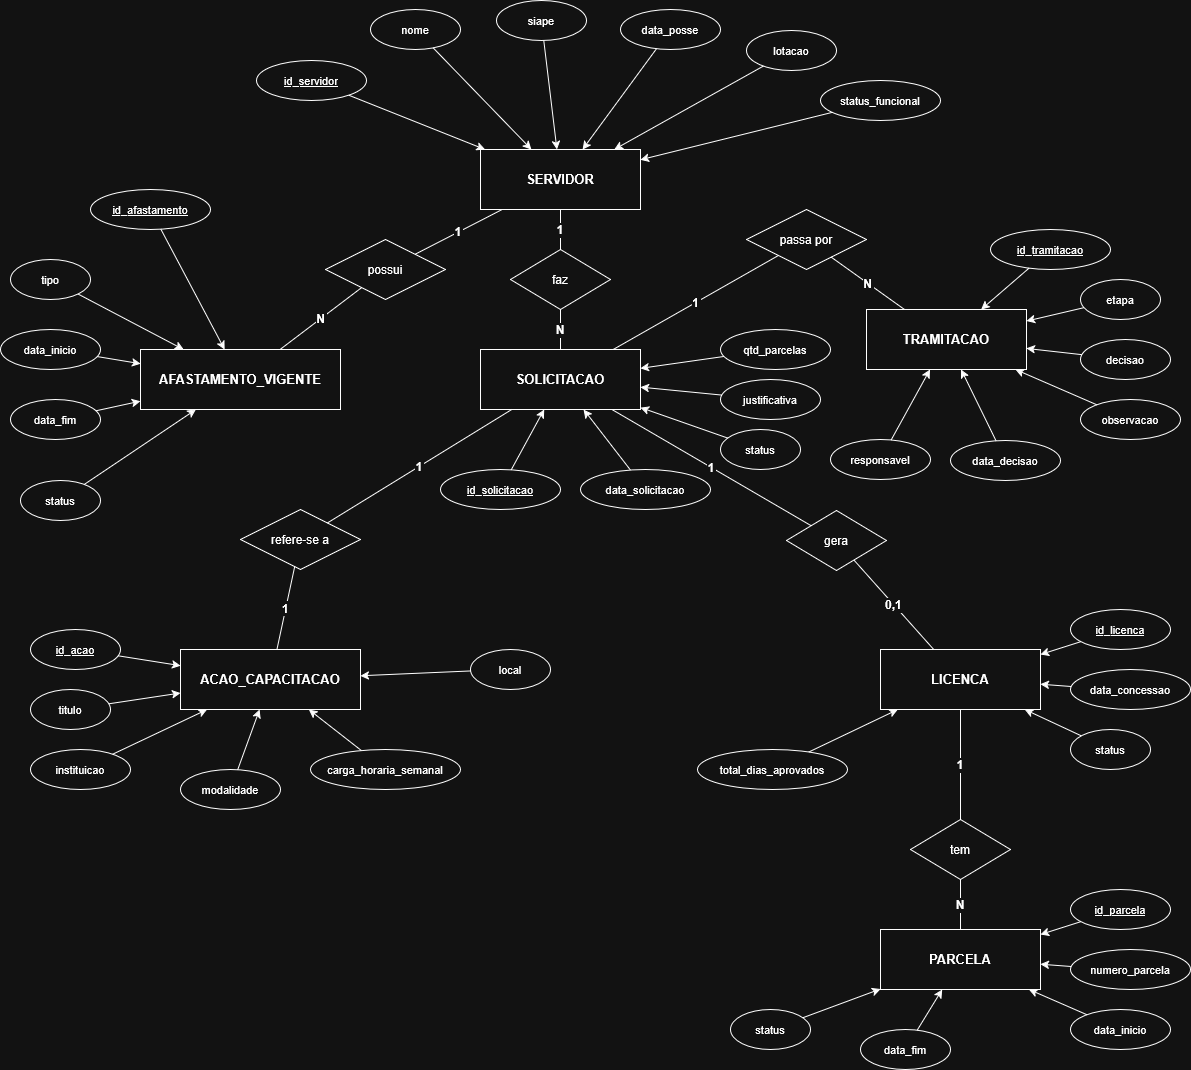

The diagram above was exported from draw.io. Its source (the exported page's mxGraphModel, read from the mxfile embedded in the PNG):
<mxGraphModel dx="1713" dy="780" grid="1" gridSize="10" guides="1" tooltips="1" connect="1" arrows="1" fold="1" page="1" pageScale="1" pageWidth="827" pageHeight="1169" math="0" shadow="0">
  <root>
    <mxCell id="0" />
    <mxCell id="1" parent="0" />
    <mxCell id="CBY4Z4Dv_NK7IEB5n5EN-1" parent="1" style="rounded=0;whiteSpace=wrap;html=1;fontStyle=1;fontSize=13;" value="SERVIDOR" vertex="1">
      <mxGeometry height="60" width="160" x="1024" y="559" as="geometry" />
    </mxCell>
    <mxCell id="CBY4Z4Dv_NK7IEB5n5EN-2" parent="1" style="ellipse;whiteSpace=wrap;html=1;fontSize=11;fontStyle=4;" value="id_servidor" vertex="1">
      <mxGeometry height="40" width="110" x="800" y="470" as="geometry" />
    </mxCell>
    <mxCell id="CBY4Z4Dv_NK7IEB5n5EN-3" edge="1" parent="1" source="CBY4Z4Dv_NK7IEB5n5EN-2" style="edgeStyle=none;" target="CBY4Z4Dv_NK7IEB5n5EN-1">
      <mxGeometry relative="1" as="geometry" />
    </mxCell>
    <mxCell id="CBY4Z4Dv_NK7IEB5n5EN-4" parent="1" style="ellipse;whiteSpace=wrap;html=1;fontSize=11;" value="nome" vertex="1">
      <mxGeometry height="40" width="90" x="914" y="419" as="geometry" />
    </mxCell>
    <mxCell id="CBY4Z4Dv_NK7IEB5n5EN-5" edge="1" parent="1" source="CBY4Z4Dv_NK7IEB5n5EN-4" style="edgeStyle=none;" target="CBY4Z4Dv_NK7IEB5n5EN-1">
      <mxGeometry relative="1" as="geometry" />
    </mxCell>
    <mxCell id="CBY4Z4Dv_NK7IEB5n5EN-6" parent="1" style="ellipse;whiteSpace=wrap;html=1;fontSize=11;" value="siape" vertex="1">
      <mxGeometry height="40" width="90" x="1040" y="410" as="geometry" />
    </mxCell>
    <mxCell id="CBY4Z4Dv_NK7IEB5n5EN-7" edge="1" parent="1" source="CBY4Z4Dv_NK7IEB5n5EN-6" style="edgeStyle=none;" target="CBY4Z4Dv_NK7IEB5n5EN-1">
      <mxGeometry relative="1" as="geometry" />
    </mxCell>
    <mxCell id="CBY4Z4Dv_NK7IEB5n5EN-8" parent="1" style="ellipse;whiteSpace=wrap;html=1;fontSize=11;" value="data_posse" vertex="1">
      <mxGeometry height="40" width="100" x="1164" y="419" as="geometry" />
    </mxCell>
    <mxCell id="CBY4Z4Dv_NK7IEB5n5EN-9" edge="1" parent="1" source="CBY4Z4Dv_NK7IEB5n5EN-8" style="edgeStyle=none;" target="CBY4Z4Dv_NK7IEB5n5EN-1">
      <mxGeometry relative="1" as="geometry" />
    </mxCell>
    <mxCell id="CBY4Z4Dv_NK7IEB5n5EN-10" parent="1" style="ellipse;whiteSpace=wrap;html=1;fontSize=11;" value="lotacao" vertex="1">
      <mxGeometry height="40" width="90" x="1290" y="440" as="geometry" />
    </mxCell>
    <mxCell id="CBY4Z4Dv_NK7IEB5n5EN-11" edge="1" parent="1" source="CBY4Z4Dv_NK7IEB5n5EN-10" style="edgeStyle=none;" target="CBY4Z4Dv_NK7IEB5n5EN-1">
      <mxGeometry relative="1" as="geometry" />
    </mxCell>
    <mxCell id="CBY4Z4Dv_NK7IEB5n5EN-12" parent="1" style="ellipse;whiteSpace=wrap;html=1;fontSize=11;" value="status_funcional" vertex="1">
      <mxGeometry height="40" width="120" x="1364" y="490" as="geometry" />
    </mxCell>
    <mxCell id="CBY4Z4Dv_NK7IEB5n5EN-13" edge="1" parent="1" source="CBY4Z4Dv_NK7IEB5n5EN-12" style="edgeStyle=none;" target="CBY4Z4Dv_NK7IEB5n5EN-1">
      <mxGeometry relative="1" as="geometry" />
    </mxCell>
    <mxCell id="CBY4Z4Dv_NK7IEB5n5EN-14" parent="1" style="rounded=0;whiteSpace=wrap;html=1;fontStyle=1;fontSize=13;" value="AFASTAMENTO_VIGENTE" vertex="1">
      <mxGeometry height="60" width="200" x="684" y="759" as="geometry" />
    </mxCell>
    <mxCell id="CBY4Z4Dv_NK7IEB5n5EN-15" parent="1" style="ellipse;whiteSpace=wrap;html=1;fontSize=11;fontStyle=4;" value="id_afastamento" vertex="1">
      <mxGeometry height="40" width="120" x="634" y="599" as="geometry" />
    </mxCell>
    <mxCell id="CBY4Z4Dv_NK7IEB5n5EN-16" edge="1" parent="1" source="CBY4Z4Dv_NK7IEB5n5EN-15" style="edgeStyle=none;" target="CBY4Z4Dv_NK7IEB5n5EN-14">
      <mxGeometry relative="1" as="geometry" />
    </mxCell>
    <mxCell id="CBY4Z4Dv_NK7IEB5n5EN-17" parent="1" style="ellipse;whiteSpace=wrap;html=1;fontSize=11;" value="tipo" vertex="1">
      <mxGeometry height="40" width="80" x="554" y="669" as="geometry" />
    </mxCell>
    <mxCell id="CBY4Z4Dv_NK7IEB5n5EN-18" edge="1" parent="1" source="CBY4Z4Dv_NK7IEB5n5EN-17" style="edgeStyle=none;" target="CBY4Z4Dv_NK7IEB5n5EN-14">
      <mxGeometry relative="1" as="geometry" />
    </mxCell>
    <mxCell id="CBY4Z4Dv_NK7IEB5n5EN-19" parent="1" style="ellipse;whiteSpace=wrap;html=1;fontSize=11;" value="data_inicio" vertex="1">
      <mxGeometry height="40" width="100" x="544" y="739" as="geometry" />
    </mxCell>
    <mxCell id="CBY4Z4Dv_NK7IEB5n5EN-20" edge="1" parent="1" source="CBY4Z4Dv_NK7IEB5n5EN-19" style="edgeStyle=none;" target="CBY4Z4Dv_NK7IEB5n5EN-14">
      <mxGeometry relative="1" as="geometry" />
    </mxCell>
    <mxCell id="CBY4Z4Dv_NK7IEB5n5EN-21" parent="1" style="ellipse;whiteSpace=wrap;html=1;fontSize=11;" value="data_fim" vertex="1">
      <mxGeometry height="40" width="90" x="554" y="809" as="geometry" />
    </mxCell>
    <mxCell id="CBY4Z4Dv_NK7IEB5n5EN-22" edge="1" parent="1" source="CBY4Z4Dv_NK7IEB5n5EN-21" style="edgeStyle=none;" target="CBY4Z4Dv_NK7IEB5n5EN-14">
      <mxGeometry relative="1" as="geometry" />
    </mxCell>
    <mxCell id="CBY4Z4Dv_NK7IEB5n5EN-23" parent="1" style="ellipse;whiteSpace=wrap;html=1;fontSize=11;" value="status" vertex="1">
      <mxGeometry height="40" width="80" x="564" y="890" as="geometry" />
    </mxCell>
    <mxCell id="CBY4Z4Dv_NK7IEB5n5EN-24" edge="1" parent="1" source="CBY4Z4Dv_NK7IEB5n5EN-23" style="edgeStyle=none;" target="CBY4Z4Dv_NK7IEB5n5EN-14">
      <mxGeometry relative="1" as="geometry" />
    </mxCell>
    <mxCell id="CBY4Z4Dv_NK7IEB5n5EN-25" parent="1" style="rhombus;whiteSpace=wrap;html=1;fontSize=12;" value="possui" vertex="1">
      <mxGeometry height="60" width="120" x="869" y="649" as="geometry" />
    </mxCell>
    <mxCell id="CBY4Z4Dv_NK7IEB5n5EN-26" edge="1" parent="1" source="CBY4Z4Dv_NK7IEB5n5EN-1" style="edgeStyle=none;endArrow=none;fontSize=12;fontStyle=1;" target="CBY4Z4Dv_NK7IEB5n5EN-25" value="1">
      <mxGeometry relative="1" as="geometry" />
    </mxCell>
    <mxCell id="CBY4Z4Dv_NK7IEB5n5EN-27" edge="1" parent="1" source="CBY4Z4Dv_NK7IEB5n5EN-25" style="edgeStyle=none;endArrow=none;fontSize=12;fontStyle=1;" target="CBY4Z4Dv_NK7IEB5n5EN-14" value="N">
      <mxGeometry relative="1" as="geometry" />
    </mxCell>
    <mxCell id="CBY4Z4Dv_NK7IEB5n5EN-28" parent="1" style="rounded=0;whiteSpace=wrap;html=1;fontStyle=1;fontSize=13;" value="SOLICITACAO" vertex="1">
      <mxGeometry height="60" width="160" x="1024" y="759" as="geometry" />
    </mxCell>
    <mxCell id="CBY4Z4Dv_NK7IEB5n5EN-29" parent="1" style="ellipse;whiteSpace=wrap;html=1;fontSize=11;fontStyle=4;" value="id_solicitacao" vertex="1">
      <mxGeometry height="40" width="120" x="984" y="879" as="geometry" />
    </mxCell>
    <mxCell id="CBY4Z4Dv_NK7IEB5n5EN-30" edge="1" parent="1" source="CBY4Z4Dv_NK7IEB5n5EN-29" style="edgeStyle=none;" target="CBY4Z4Dv_NK7IEB5n5EN-28">
      <mxGeometry relative="1" as="geometry" />
    </mxCell>
    <mxCell id="CBY4Z4Dv_NK7IEB5n5EN-31" parent="1" style="ellipse;whiteSpace=wrap;html=1;fontSize=11;" value="data_solicitacao" vertex="1">
      <mxGeometry height="40" width="130" x="1124" y="879" as="geometry" />
    </mxCell>
    <mxCell id="CBY4Z4Dv_NK7IEB5n5EN-32" edge="1" parent="1" source="CBY4Z4Dv_NK7IEB5n5EN-31" style="edgeStyle=none;" target="CBY4Z4Dv_NK7IEB5n5EN-28">
      <mxGeometry relative="1" as="geometry" />
    </mxCell>
    <mxCell id="CBY4Z4Dv_NK7IEB5n5EN-33" parent="1" style="ellipse;whiteSpace=wrap;html=1;fontSize=11;" value="status" vertex="1">
      <mxGeometry height="40" width="80" x="1264" y="839" as="geometry" />
    </mxCell>
    <mxCell id="CBY4Z4Dv_NK7IEB5n5EN-34" edge="1" parent="1" source="CBY4Z4Dv_NK7IEB5n5EN-33" style="edgeStyle=none;" target="CBY4Z4Dv_NK7IEB5n5EN-28">
      <mxGeometry relative="1" as="geometry" />
    </mxCell>
    <mxCell id="CBY4Z4Dv_NK7IEB5n5EN-35" parent="1" style="ellipse;whiteSpace=wrap;html=1;fontSize=11;" value="justificativa" vertex="1">
      <mxGeometry height="40" width="100" x="1264" y="789" as="geometry" />
    </mxCell>
    <mxCell id="CBY4Z4Dv_NK7IEB5n5EN-36" edge="1" parent="1" source="CBY4Z4Dv_NK7IEB5n5EN-35" style="edgeStyle=none;" target="CBY4Z4Dv_NK7IEB5n5EN-28">
      <mxGeometry relative="1" as="geometry" />
    </mxCell>
    <mxCell id="CBY4Z4Dv_NK7IEB5n5EN-37" parent="1" style="ellipse;whiteSpace=wrap;html=1;fontSize=11;" value="qtd_parcelas" vertex="1">
      <mxGeometry height="40" width="110" x="1264" y="739" as="geometry" />
    </mxCell>
    <mxCell id="CBY4Z4Dv_NK7IEB5n5EN-38" edge="1" parent="1" source="CBY4Z4Dv_NK7IEB5n5EN-37" style="edgeStyle=none;" target="CBY4Z4Dv_NK7IEB5n5EN-28">
      <mxGeometry relative="1" as="geometry" />
    </mxCell>
    <mxCell id="CBY4Z4Dv_NK7IEB5n5EN-39" parent="1" style="rhombus;whiteSpace=wrap;html=1;fontSize=12;" value="faz" vertex="1">
      <mxGeometry height="60" width="100" x="1054" y="659" as="geometry" />
    </mxCell>
    <mxCell id="CBY4Z4Dv_NK7IEB5n5EN-40" edge="1" parent="1" source="CBY4Z4Dv_NK7IEB5n5EN-1" style="edgeStyle=none;endArrow=none;fontSize=12;fontStyle=1;" target="CBY4Z4Dv_NK7IEB5n5EN-39" value="1">
      <mxGeometry relative="1" as="geometry" />
    </mxCell>
    <mxCell id="CBY4Z4Dv_NK7IEB5n5EN-41" edge="1" parent="1" source="CBY4Z4Dv_NK7IEB5n5EN-39" style="edgeStyle=none;endArrow=none;fontSize=12;fontStyle=1;" target="CBY4Z4Dv_NK7IEB5n5EN-28" value="N">
      <mxGeometry relative="1" as="geometry" />
    </mxCell>
    <mxCell id="CBY4Z4Dv_NK7IEB5n5EN-42" parent="1" style="rounded=0;whiteSpace=wrap;html=1;fontStyle=1;fontSize=13;" value="ACAO_CAPACITACAO" vertex="1">
      <mxGeometry height="60" width="180" x="724" y="1059" as="geometry" />
    </mxCell>
    <mxCell id="CBY4Z4Dv_NK7IEB5n5EN-43" parent="1" style="ellipse;whiteSpace=wrap;html=1;fontSize=11;fontStyle=4;" value="id_acao" vertex="1">
      <mxGeometry height="40" width="90" x="574" y="1039" as="geometry" />
    </mxCell>
    <mxCell id="CBY4Z4Dv_NK7IEB5n5EN-44" edge="1" parent="1" source="CBY4Z4Dv_NK7IEB5n5EN-43" style="edgeStyle=none;" target="CBY4Z4Dv_NK7IEB5n5EN-42">
      <mxGeometry relative="1" as="geometry" />
    </mxCell>
    <mxCell id="CBY4Z4Dv_NK7IEB5n5EN-45" parent="1" style="ellipse;whiteSpace=wrap;html=1;fontSize=11;" value="titulo" vertex="1">
      <mxGeometry height="40" width="80" x="574" y="1099" as="geometry" />
    </mxCell>
    <mxCell id="CBY4Z4Dv_NK7IEB5n5EN-46" edge="1" parent="1" source="CBY4Z4Dv_NK7IEB5n5EN-45" style="edgeStyle=none;" target="CBY4Z4Dv_NK7IEB5n5EN-42">
      <mxGeometry relative="1" as="geometry" />
    </mxCell>
    <mxCell id="CBY4Z4Dv_NK7IEB5n5EN-47" parent="1" style="ellipse;whiteSpace=wrap;html=1;fontSize=11;" value="instituicao" vertex="1">
      <mxGeometry height="40" width="100" x="574" y="1159" as="geometry" />
    </mxCell>
    <mxCell id="CBY4Z4Dv_NK7IEB5n5EN-48" edge="1" parent="1" source="CBY4Z4Dv_NK7IEB5n5EN-47" style="edgeStyle=none;" target="CBY4Z4Dv_NK7IEB5n5EN-42">
      <mxGeometry relative="1" as="geometry" />
    </mxCell>
    <mxCell id="CBY4Z4Dv_NK7IEB5n5EN-49" parent="1" style="ellipse;whiteSpace=wrap;html=1;fontSize=11;" value="modalidade" vertex="1">
      <mxGeometry height="40" width="100" x="724" y="1179" as="geometry" />
    </mxCell>
    <mxCell id="CBY4Z4Dv_NK7IEB5n5EN-50" edge="1" parent="1" source="CBY4Z4Dv_NK7IEB5n5EN-49" style="edgeStyle=none;" target="CBY4Z4Dv_NK7IEB5n5EN-42">
      <mxGeometry relative="1" as="geometry" />
    </mxCell>
    <mxCell id="CBY4Z4Dv_NK7IEB5n5EN-51" parent="1" style="ellipse;whiteSpace=wrap;html=1;fontSize=11;" value="carga_horaria_semanal" vertex="1">
      <mxGeometry height="40" width="150" x="854" y="1159" as="geometry" />
    </mxCell>
    <mxCell id="CBY4Z4Dv_NK7IEB5n5EN-52" edge="1" parent="1" source="CBY4Z4Dv_NK7IEB5n5EN-51" style="edgeStyle=none;" target="CBY4Z4Dv_NK7IEB5n5EN-42">
      <mxGeometry relative="1" as="geometry" />
    </mxCell>
    <mxCell id="CBY4Z4Dv_NK7IEB5n5EN-53" parent="1" style="ellipse;whiteSpace=wrap;html=1;fontSize=11;" value="local" vertex="1">
      <mxGeometry height="40" width="80" x="1014" y="1059" as="geometry" />
    </mxCell>
    <mxCell id="CBY4Z4Dv_NK7IEB5n5EN-54" edge="1" parent="1" source="CBY4Z4Dv_NK7IEB5n5EN-53" style="edgeStyle=none;" target="CBY4Z4Dv_NK7IEB5n5EN-42">
      <mxGeometry relative="1" as="geometry" />
    </mxCell>
    <mxCell id="CBY4Z4Dv_NK7IEB5n5EN-55" parent="1" style="rhombus;whiteSpace=wrap;html=1;fontSize=12;" value="refere-se a" vertex="1">
      <mxGeometry height="60" width="120" x="784" y="919" as="geometry" />
    </mxCell>
    <mxCell id="CBY4Z4Dv_NK7IEB5n5EN-56" edge="1" parent="1" source="CBY4Z4Dv_NK7IEB5n5EN-28" style="edgeStyle=none;endArrow=none;fontSize=12;fontStyle=1;" target="CBY4Z4Dv_NK7IEB5n5EN-55" value="1">
      <mxGeometry relative="1" as="geometry" />
    </mxCell>
    <mxCell id="CBY4Z4Dv_NK7IEB5n5EN-57" edge="1" parent="1" source="CBY4Z4Dv_NK7IEB5n5EN-55" style="edgeStyle=none;endArrow=none;fontSize=12;fontStyle=1;" target="CBY4Z4Dv_NK7IEB5n5EN-42" value="1">
      <mxGeometry relative="1" as="geometry" />
    </mxCell>
    <mxCell id="CBY4Z4Dv_NK7IEB5n5EN-58" parent="1" style="rounded=0;whiteSpace=wrap;html=1;fontStyle=1;fontSize=13;" value="TRAMITACAO" vertex="1">
      <mxGeometry height="60" width="160" x="1410" y="719" as="geometry" />
    </mxCell>
    <mxCell id="CBY4Z4Dv_NK7IEB5n5EN-59" parent="1" style="ellipse;whiteSpace=wrap;html=1;fontSize=11;fontStyle=4;" value="id_tramitacao" vertex="1">
      <mxGeometry height="40" width="120" x="1534" y="639" as="geometry" />
    </mxCell>
    <mxCell id="CBY4Z4Dv_NK7IEB5n5EN-60" edge="1" parent="1" source="CBY4Z4Dv_NK7IEB5n5EN-59" style="edgeStyle=none;" target="CBY4Z4Dv_NK7IEB5n5EN-58">
      <mxGeometry relative="1" as="geometry" />
    </mxCell>
    <mxCell id="CBY4Z4Dv_NK7IEB5n5EN-61" parent="1" style="ellipse;whiteSpace=wrap;html=1;fontSize=11;" value="etapa" vertex="1">
      <mxGeometry height="40" width="80" x="1624" y="689" as="geometry" />
    </mxCell>
    <mxCell id="CBY4Z4Dv_NK7IEB5n5EN-62" edge="1" parent="1" source="CBY4Z4Dv_NK7IEB5n5EN-61" style="edgeStyle=none;" target="CBY4Z4Dv_NK7IEB5n5EN-58">
      <mxGeometry relative="1" as="geometry" />
    </mxCell>
    <mxCell id="CBY4Z4Dv_NK7IEB5n5EN-63" parent="1" style="ellipse;whiteSpace=wrap;html=1;fontSize=11;" value="decisao" vertex="1">
      <mxGeometry height="40" width="90" x="1624" y="749" as="geometry" />
    </mxCell>
    <mxCell id="CBY4Z4Dv_NK7IEB5n5EN-64" edge="1" parent="1" source="CBY4Z4Dv_NK7IEB5n5EN-63" style="edgeStyle=none;" target="CBY4Z4Dv_NK7IEB5n5EN-58">
      <mxGeometry relative="1" as="geometry" />
    </mxCell>
    <mxCell id="CBY4Z4Dv_NK7IEB5n5EN-65" parent="1" style="ellipse;whiteSpace=wrap;html=1;fontSize=11;" value="observacao" vertex="1">
      <mxGeometry height="40" width="100" x="1624" y="809" as="geometry" />
    </mxCell>
    <mxCell id="CBY4Z4Dv_NK7IEB5n5EN-66" edge="1" parent="1" source="CBY4Z4Dv_NK7IEB5n5EN-65" style="edgeStyle=none;" target="CBY4Z4Dv_NK7IEB5n5EN-58">
      <mxGeometry relative="1" as="geometry" />
    </mxCell>
    <mxCell id="CBY4Z4Dv_NK7IEB5n5EN-67" parent="1" style="ellipse;whiteSpace=wrap;html=1;fontSize=11;" value="data_decisao" vertex="1">
      <mxGeometry height="40" width="110" x="1494" y="850" as="geometry" />
    </mxCell>
    <mxCell id="CBY4Z4Dv_NK7IEB5n5EN-68" edge="1" parent="1" source="CBY4Z4Dv_NK7IEB5n5EN-67" style="edgeStyle=none;" target="CBY4Z4Dv_NK7IEB5n5EN-58">
      <mxGeometry relative="1" as="geometry" />
    </mxCell>
    <mxCell id="CBY4Z4Dv_NK7IEB5n5EN-69" parent="1" style="ellipse;whiteSpace=wrap;html=1;fontSize=11;" value="responsavel" vertex="1">
      <mxGeometry height="40" width="100" x="1374" y="849" as="geometry" />
    </mxCell>
    <mxCell id="CBY4Z4Dv_NK7IEB5n5EN-70" edge="1" parent="1" source="CBY4Z4Dv_NK7IEB5n5EN-69" style="edgeStyle=none;" target="CBY4Z4Dv_NK7IEB5n5EN-58">
      <mxGeometry relative="1" as="geometry" />
    </mxCell>
    <mxCell id="CBY4Z4Dv_NK7IEB5n5EN-71" parent="1" style="rhombus;whiteSpace=wrap;html=1;fontSize=12;" value="passa por" vertex="1">
      <mxGeometry height="60" width="120" x="1290" y="619" as="geometry" />
    </mxCell>
    <mxCell id="CBY4Z4Dv_NK7IEB5n5EN-72" edge="1" parent="1" source="CBY4Z4Dv_NK7IEB5n5EN-28" style="edgeStyle=none;endArrow=none;fontSize=12;fontStyle=1;" target="CBY4Z4Dv_NK7IEB5n5EN-71" value="1">
      <mxGeometry relative="1" as="geometry" />
    </mxCell>
    <mxCell id="CBY4Z4Dv_NK7IEB5n5EN-73" edge="1" parent="1" source="CBY4Z4Dv_NK7IEB5n5EN-71" style="edgeStyle=none;endArrow=none;fontSize=12;fontStyle=1;" target="CBY4Z4Dv_NK7IEB5n5EN-58" value="N">
      <mxGeometry relative="1" as="geometry" />
    </mxCell>
    <mxCell id="CBY4Z4Dv_NK7IEB5n5EN-74" parent="1" style="rounded=0;whiteSpace=wrap;html=1;fontStyle=1;fontSize=13;" value="LICENCA" vertex="1">
      <mxGeometry height="60" width="160" x="1424" y="1059" as="geometry" />
    </mxCell>
    <mxCell id="CBY4Z4Dv_NK7IEB5n5EN-75" parent="1" style="ellipse;whiteSpace=wrap;html=1;fontSize=11;fontStyle=4;" value="id_licenca" vertex="1">
      <mxGeometry height="40" width="100" x="1614" y="1019" as="geometry" />
    </mxCell>
    <mxCell id="CBY4Z4Dv_NK7IEB5n5EN-76" edge="1" parent="1" source="CBY4Z4Dv_NK7IEB5n5EN-75" style="edgeStyle=none;" target="CBY4Z4Dv_NK7IEB5n5EN-74">
      <mxGeometry relative="1" as="geometry" />
    </mxCell>
    <mxCell id="CBY4Z4Dv_NK7IEB5n5EN-77" parent="1" style="ellipse;whiteSpace=wrap;html=1;fontSize=11;" value="data_concessao" vertex="1">
      <mxGeometry height="40" width="120" x="1614" y="1079" as="geometry" />
    </mxCell>
    <mxCell id="CBY4Z4Dv_NK7IEB5n5EN-78" edge="1" parent="1" source="CBY4Z4Dv_NK7IEB5n5EN-77" style="edgeStyle=none;" target="CBY4Z4Dv_NK7IEB5n5EN-74">
      <mxGeometry relative="1" as="geometry" />
    </mxCell>
    <mxCell id="CBY4Z4Dv_NK7IEB5n5EN-79" parent="1" style="ellipse;whiteSpace=wrap;html=1;fontSize=11;" value="status" vertex="1">
      <mxGeometry height="40" width="80" x="1614" y="1139" as="geometry" />
    </mxCell>
    <mxCell id="CBY4Z4Dv_NK7IEB5n5EN-80" edge="1" parent="1" source="CBY4Z4Dv_NK7IEB5n5EN-79" style="edgeStyle=none;" target="CBY4Z4Dv_NK7IEB5n5EN-74">
      <mxGeometry relative="1" as="geometry" />
    </mxCell>
    <mxCell id="CBY4Z4Dv_NK7IEB5n5EN-81" parent="1" style="ellipse;whiteSpace=wrap;html=1;fontSize=11;" value="total_dias_aprovados" vertex="1">
      <mxGeometry height="40" width="150" x="1241" y="1159" as="geometry" />
    </mxCell>
    <mxCell id="CBY4Z4Dv_NK7IEB5n5EN-82" edge="1" parent="1" source="CBY4Z4Dv_NK7IEB5n5EN-81" style="edgeStyle=none;" target="CBY4Z4Dv_NK7IEB5n5EN-74">
      <mxGeometry relative="1" as="geometry" />
    </mxCell>
    <mxCell id="CBY4Z4Dv_NK7IEB5n5EN-83" parent="1" style="rhombus;whiteSpace=wrap;html=1;fontSize=12;" value="gera" vertex="1">
      <mxGeometry height="60" width="100" x="1330" y="920" as="geometry" />
    </mxCell>
    <mxCell id="CBY4Z4Dv_NK7IEB5n5EN-84" edge="1" parent="1" source="CBY4Z4Dv_NK7IEB5n5EN-28" style="edgeStyle=none;endArrow=none;fontSize=12;fontStyle=1;" target="CBY4Z4Dv_NK7IEB5n5EN-83" value="1">
      <mxGeometry relative="1" as="geometry" />
    </mxCell>
    <mxCell id="CBY4Z4Dv_NK7IEB5n5EN-85" edge="1" parent="1" source="CBY4Z4Dv_NK7IEB5n5EN-83" style="edgeStyle=none;endArrow=none;fontSize=12;fontStyle=1;" target="CBY4Z4Dv_NK7IEB5n5EN-74" value="0,1">
      <mxGeometry relative="1" as="geometry" />
    </mxCell>
    <mxCell id="CBY4Z4Dv_NK7IEB5n5EN-86" parent="1" style="rounded=0;whiteSpace=wrap;html=1;fontStyle=1;fontSize=13;" value="PARCELA" vertex="1">
      <mxGeometry height="60" width="160" x="1424" y="1339" as="geometry" />
    </mxCell>
    <mxCell id="CBY4Z4Dv_NK7IEB5n5EN-87" parent="1" style="ellipse;whiteSpace=wrap;html=1;fontSize=11;fontStyle=4;" value="id_parcela" vertex="1">
      <mxGeometry height="40" width="100" x="1614" y="1299" as="geometry" />
    </mxCell>
    <mxCell id="CBY4Z4Dv_NK7IEB5n5EN-88" edge="1" parent="1" source="CBY4Z4Dv_NK7IEB5n5EN-87" style="edgeStyle=none;" target="CBY4Z4Dv_NK7IEB5n5EN-86">
      <mxGeometry relative="1" as="geometry" />
    </mxCell>
    <mxCell id="CBY4Z4Dv_NK7IEB5n5EN-89" parent="1" style="ellipse;whiteSpace=wrap;html=1;fontSize=11;" value="numero_parcela" vertex="1">
      <mxGeometry height="40" width="120" x="1614" y="1359" as="geometry" />
    </mxCell>
    <mxCell id="CBY4Z4Dv_NK7IEB5n5EN-90" edge="1" parent="1" source="CBY4Z4Dv_NK7IEB5n5EN-89" style="edgeStyle=none;" target="CBY4Z4Dv_NK7IEB5n5EN-86">
      <mxGeometry relative="1" as="geometry" />
    </mxCell>
    <mxCell id="CBY4Z4Dv_NK7IEB5n5EN-91" parent="1" style="ellipse;whiteSpace=wrap;html=1;fontSize=11;" value="data_inicio" vertex="1">
      <mxGeometry height="40" width="100" x="1614" y="1419" as="geometry" />
    </mxCell>
    <mxCell id="CBY4Z4Dv_NK7IEB5n5EN-92" edge="1" parent="1" source="CBY4Z4Dv_NK7IEB5n5EN-91" style="edgeStyle=none;" target="CBY4Z4Dv_NK7IEB5n5EN-86">
      <mxGeometry relative="1" as="geometry" />
    </mxCell>
    <mxCell id="CBY4Z4Dv_NK7IEB5n5EN-93" parent="1" style="ellipse;whiteSpace=wrap;html=1;fontSize=11;" value="data_fim" vertex="1">
      <mxGeometry height="40" width="90" x="1404" y="1439" as="geometry" />
    </mxCell>
    <mxCell id="CBY4Z4Dv_NK7IEB5n5EN-94" edge="1" parent="1" source="CBY4Z4Dv_NK7IEB5n5EN-93" style="edgeStyle=none;" target="CBY4Z4Dv_NK7IEB5n5EN-86">
      <mxGeometry relative="1" as="geometry" />
    </mxCell>
    <mxCell id="CBY4Z4Dv_NK7IEB5n5EN-95" parent="1" style="ellipse;whiteSpace=wrap;html=1;fontSize=11;" value="status" vertex="1">
      <mxGeometry height="40" width="80" x="1274" y="1419" as="geometry" />
    </mxCell>
    <mxCell id="CBY4Z4Dv_NK7IEB5n5EN-96" edge="1" parent="1" source="CBY4Z4Dv_NK7IEB5n5EN-95" style="edgeStyle=none;" target="CBY4Z4Dv_NK7IEB5n5EN-86">
      <mxGeometry relative="1" as="geometry" />
    </mxCell>
    <mxCell id="CBY4Z4Dv_NK7IEB5n5EN-97" parent="1" style="rhombus;whiteSpace=wrap;html=1;fontSize=12;" value="tem" vertex="1">
      <mxGeometry height="60" width="100" x="1454" y="1229" as="geometry" />
    </mxCell>
    <mxCell id="CBY4Z4Dv_NK7IEB5n5EN-98" edge="1" parent="1" source="CBY4Z4Dv_NK7IEB5n5EN-74" style="edgeStyle=none;endArrow=none;fontSize=12;fontStyle=1;" target="CBY4Z4Dv_NK7IEB5n5EN-97" value="1">
      <mxGeometry relative="1" as="geometry" />
    </mxCell>
    <mxCell id="CBY4Z4Dv_NK7IEB5n5EN-99" edge="1" parent="1" source="CBY4Z4Dv_NK7IEB5n5EN-97" style="edgeStyle=none;endArrow=none;fontSize=12;fontStyle=1;" target="CBY4Z4Dv_NK7IEB5n5EN-86" value="N">
      <mxGeometry relative="1" as="geometry" />
    </mxCell>
  </root>
</mxGraphModel>